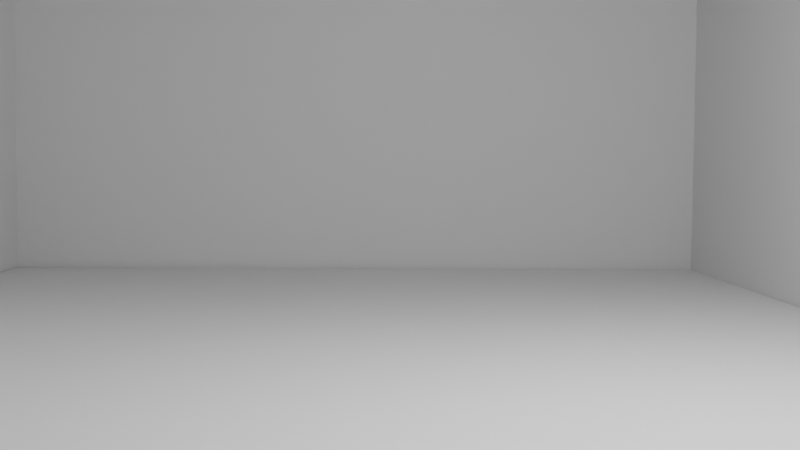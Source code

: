 # Source: salle001.blend  (saved by Blender 4.2.66; exported with 4.5.12 LTS)
import bpy
from mathutils import Matrix  # noqa: F401  (used for matrix-valued properties, if any)

bpy.ops.wm.read_factory_settings(use_empty=True)
scene = bpy.context.scene
scene.name = 'Scene'

# ---- collections
col_collection = bpy.data.collections.new('Collection'); scene.collection.children.link(col_collection)

# ---- world
world_world = bpy.data.worlds.new('World'); scene.world = world_world
world_world.use_nodes = True; world_world.node_tree.nodes.clear()
_N = world_world.node_tree.nodes; _L = world_world.node_tree.links
n0 = _N.new('ShaderNodeOutputWorld'); n0.name = 'World Output'; n0.location = (300, 300)
n1 = _N.new('ShaderNodeBackground'); n1.name = 'Background'; n1.location = (10, 300)
n1.inputs[0].default_value = (0.05088, 0.05088, 0.05088, 1.0)
_L.new(n1.outputs[0], n0.inputs[0])
n0.is_active_output = True
world_world.color = (0.05088, 0.05088, 0.05088)
world_world.sun_shadow_jitter_overblur = 0.0

# ---- cameras
cam_camera = bpy.data.cameras.new('Camera')
cam_camera.clip_end = 100.0
cam_camera.ortho_scale = 7.314

# ---- lights
light_light = bpy.data.lights.new('Light', 'POINT')
light_light.energy = 1000.0
light_light.shadow_soft_size = 0.1

# ---- meshes
me_cube_001 = bpy.data.meshes.new('Cube.001')
me_cube_001.from_pydata([(-17.58, -17.28, -0.02729), (-17.58, -17.28, 0.02729), (-17.58, 17.28, -0.02729), (-17.58, 17.28, 0.02729), (17.58, -17.28, -0.02729), (17.58, -17.28, 0.02729), (17.58, 17.28, -0.02729), (17.58, 17.28, 0.02729)], [], [(0, 1, 3, 2), (2, 3, 7, 6), (6, 7, 5, 4), (4, 5, 1, 0), (2, 6, 4, 0), (7, 3, 1, 5)])
_uv = me_cube_001.uv_layers.new(name='UVMap')
_uv.uv.foreach_set('vector', [0.375, 0.0, 0.625, 0.0, 0.625, 0.25, 0.375, 0.25, 0.375, 0.25, 0.625, 0.25, 0.625, 0.5, 0.375, 0.5, 0.375, 0.5, 0.625, 0.5, 0.625, 0.75, 0.375, 0.75, 0.375, 0.75, 0.625, 0.75, 0.625, 1.0, 0.375, 1.0, 0.125, 0.5, 0.375, 0.5, 0.375, 0.75, 0.125, 0.75, 0.625, 0.5, 0.875, 0.5, 0.875, 0.75, 0.625, 0.75])
me_cube_001.update()
me_cube_005 = bpy.data.meshes.new('Cube.005')
me_cube_005.from_pydata([(-17.58, -17.28, -0.02729), (-17.58, -17.28, 0.02729), (-17.58, 17.28, -0.02729), (-17.58, 17.28, 0.02729), (17.58, -17.28, -0.02729), (17.58, -17.28, 0.02729), (17.58, 17.28, -0.02729), (17.58, 17.28, 0.02729)], [], [(0, 1, 3, 2), (2, 3, 7, 6), (6, 7, 5, 4), (4, 5, 1, 0), (2, 6, 4, 0), (7, 3, 1, 5)])
_uv = me_cube_005.uv_layers.new(name='UVMap')
_uv.uv.foreach_set('vector', [0.375, 0.0, 0.625, 0.0, 0.625, 0.25, 0.375, 0.25, 0.375, 0.25, 0.625, 0.25, 0.625, 0.5, 0.375, 0.5, 0.375, 0.5, 0.625, 0.5, 0.625, 0.75, 0.375, 0.75, 0.375, 0.75, 0.625, 0.75, 0.625, 1.0, 0.375, 1.0, 0.125, 0.5, 0.375, 0.5, 0.375, 0.75, 0.125, 0.75, 0.625, 0.5, 0.875, 0.5, 0.875, 0.75, 0.625, 0.75])
me_cube_005.update()
me_cube_006 = bpy.data.meshes.new('Cube.006')
me_cube_006.from_pydata([(-8.976, -0.3846, -3.038), (-8.976, -0.3846, 3.038), (-8.976, -0.4484, -3.038), (-8.976, -0.4484, 3.038), (8.976, -0.3846, -3.038), (8.976, -0.3846, 3.038), (8.976, -0.4484, -3.038), (8.976, -0.4484, 3.038)], [(2, 0), (1, 3), (4, 6), (7, 5)], [(2, 3, 7, 6)])
_uv = me_cube_006.uv_layers.new(name='UVMap')
_uv.uv.foreach_set('vector', [0.375, 0.25, 0.625, 0.25, 0.625, 0.5, 0.375, 0.5])
me_cube_006.update()
me_cube_007 = bpy.data.meshes.new('Cube.007')
me_cube_007.from_pydata([(-8.976, -0.3846, -3.038), (-8.976, -0.3846, 3.038), (-8.976, -0.4484, -3.038), (-8.976, -0.4484, 3.038), (8.976, -0.3846, -3.038), (8.976, -0.3846, 3.038), (8.976, -0.4484, -3.038), (8.976, -0.4484, 3.038)], [(2, 0), (1, 3), (4, 6), (7, 5)], [(2, 3, 7, 6)])
_uv = me_cube_007.uv_layers.new(name='UVMap')
_uv.uv.foreach_set('vector', [0.375, 0.25, 0.625, 0.25, 0.625, 0.5, 0.375, 0.5])
me_cube_007.update()
me_cube_008 = bpy.data.meshes.new('Cube.008')
me_cube_008.from_pydata([(-0.758, -6.048, -2.954), (-0.758, -6.048, 2.954), (-0.758, 6.048, -2.954), (-0.758, 6.048, 2.954)], [], [(0, 1, 3, 2)])
_uv = me_cube_008.uv_layers.new(name='UVMap')
_uv.uv.foreach_set('vector', [0.375, 0.0, 0.625, 0.0, 0.625, 0.25, 0.375, 0.25])
me_cube_008.update()

# ---- objects
ob_light = bpy.data.objects.new('Light', light_light)
ob_camera = bpy.data.objects.new('Camera', cam_camera)
ob_cube_001 = bpy.data.objects.new('Cube.001', me_cube_001)
ob_cube_005 = bpy.data.objects.new('Cube.005', me_cube_005)
ob_cube = bpy.data.objects.new('Cube', me_cube_006)
ob_cube_002 = bpy.data.objects.new('Cube.002', me_cube_007)
ob_cube_003 = bpy.data.objects.new('Cube.003', me_cube_008)

# ---- transforms, parenting, visibility, modifiers, constraints
ob_light.location = (4.076, 1.005, 5.904)
ob_light.rotation_euler = (0.6503, 0.05522, 1.866)
ob_light.lock_rotations_4d = False
ob_light.empty_display_type = 'ARROWS'
ob_light.color = (0.0, 0.0, 0.0, 0.0)
ob_light.lineart.crease_threshold = 0.0
ob_camera.location = (11.23, -1.502, 2.115)
ob_camera.rotation_euler = (1.51, -0.007106, 1.542)
ob_camera.lock_rotations_4d = False
ob_camera.empty_display_type = 'ARROWS'
ob_camera.color = (0.0, 0.0, 0.0, 0.0)
ob_camera.display_type = 'WIRE'
ob_camera.lineart.crease_threshold = 0.0
ob_cube_001.location = (-0.06216, -1.675, 0.02729)
ob_cube_001.scale = (0.5231, 0.3604, 1.0)
ob_cube_005.location = (-0.06216, -1.675, 6.098)
ob_cube_005.scale = (0.5231, 0.3604, 1.0)
ob_cube.location = (-0.1236, 5.013, 3.044)
ob_cube.scale = (1.04, 1.0, 1.0)
ob_cube_002.location = (-0.1397, -7.491, 3.044)
ob_cube_002.scale = (1.038, 1.0, 1.0)
ob_cube_003.location = (-8.596, -1.704, 3.062)
ob_cube_003.scale = (1.0, 1.039, 1.025)

# ---- collection membership
col_collection.objects.link(ob_light)
col_collection.objects.link(ob_camera)
col_collection.objects.link(ob_cube_001)
col_collection.objects.link(ob_cube_005)
col_collection.objects.link(ob_cube)
col_collection.objects.link(ob_cube_002)
col_collection.objects.link(ob_cube_003)

# ---- scene / render settings (as saved in the file)
scene.camera = ob_camera
scene.frame_start = 1; scene.frame_end = 250; scene.frame_set(0)
scene.render.engine = 'BLENDER_EEVEE_NEXT'
bpy.context.view_layer.update()
